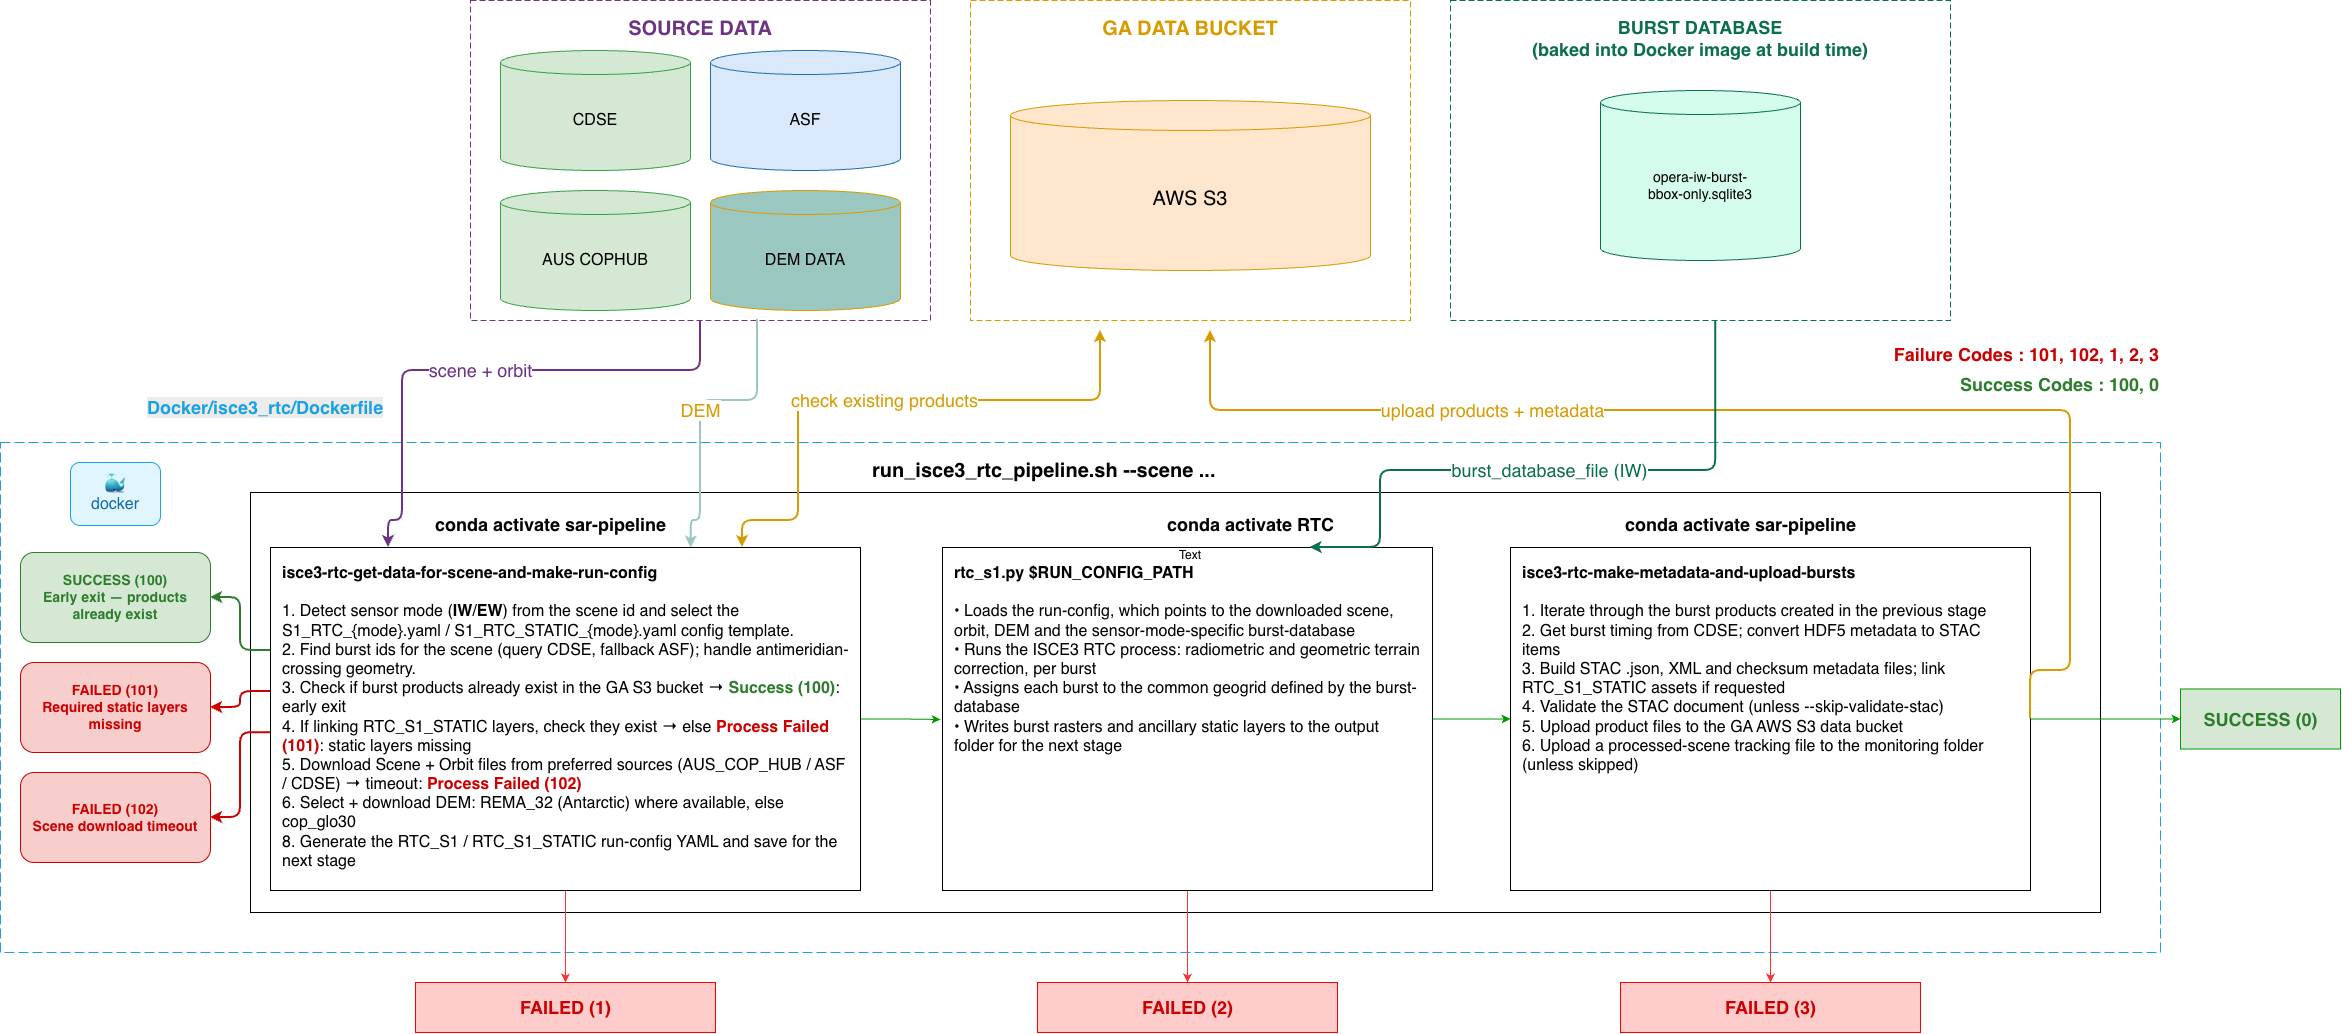

The diagram above was exported from draw.io. Its source (the exported page's mxGraphModel, read from the mxfile embedded in the PNG):
<mxGraphModel dx="2133" dy="1085" grid="1" gridSize="10" guides="1" tooltips="1" connect="1" arrows="1" fold="1" page="1" pageScale="1" pageWidth="2600" pageHeight="1700" math="0" shadow="0">
  <root>
    <mxCell id="0" />
    <mxCell id="1" parent="0" />
    <mxCell id="srcBox" parent="1" style="rounded=0;whiteSpace=wrap;html=1;dashed=1;dashPattern=6 3;strokeColor=#6C3483;fillColor=none;verticalAlign=top;align=center;fontSize=20;fontStyle=1;fontColor=#6C3483;spacingTop=10;" value="SOURCE DATA" vertex="1">
      <mxGeometry height="320" width="460" x="600" y="40" as="geometry" />
    </mxCell>
    <mxCell id="cdse" parent="1" style="shape=cylinder3;whiteSpace=wrap;html=1;boundedLbl=1;backgroundOutline=1;size=12;fillColor=#D5E8D4;strokeColor=#37A147;fontSize=16;" value="CDSE" vertex="1">
      <mxGeometry height="120" width="190" x="630" y="90" as="geometry" />
    </mxCell>
    <mxCell id="asf" parent="1" style="shape=cylinder3;whiteSpace=wrap;html=1;boundedLbl=1;backgroundOutline=1;size=12;fillColor=#DAE8FC;strokeColor=#1F6FB4;fontSize=16;" value="ASF" vertex="1">
      <mxGeometry height="120" width="190" x="840" y="90" as="geometry" />
    </mxCell>
    <mxCell id="auscophub" parent="1" style="shape=cylinder3;whiteSpace=wrap;html=1;boundedLbl=1;backgroundOutline=1;size=12;fillColor=#D5E8D4;strokeColor=#37A147;fontSize=16;" value="AUS COPHUB" vertex="1">
      <mxGeometry height="120" width="190" x="630" y="230" as="geometry" />
    </mxCell>
    <mxCell id="dem" parent="1" style="shape=cylinder3;whiteSpace=wrap;html=1;boundedLbl=1;backgroundOutline=1;size=12;fillColor=#9AC7BF;strokeColor=#D79B00;fontSize=16;" value="DEM DATA" vertex="1">
      <mxGeometry height="120" width="190" x="840" y="230" as="geometry" />
    </mxCell>
    <mxCell id="gaBox" parent="1" style="rounded=0;whiteSpace=wrap;html=1;dashed=1;dashPattern=6 3;strokeColor=#D79B00;fillColor=none;verticalAlign=top;align=center;fontSize=20;fontStyle=1;fontColor=#D79B00;spacingTop=10;" value="GA DATA BUCKET" vertex="1">
      <mxGeometry height="320" width="440" x="1100" y="40" as="geometry" />
    </mxCell>
    <mxCell id="s3" parent="1" style="shape=cylinder3;whiteSpace=wrap;html=1;boundedLbl=1;backgroundOutline=1;size=15;fillColor=#FFE6CC;strokeColor=#D79B00;fontSize=20;" value="AWS S3" vertex="1">
      <mxGeometry height="170" width="360" x="1140" y="140" as="geometry" />
    </mxCell>
    <mxCell id="bdbBox" parent="1" style="rounded=0;whiteSpace=wrap;html=1;dashed=1;dashPattern=6 3;strokeColor=#0B6E4F;fillColor=none;verticalAlign=top;align=center;fontSize=18;fontStyle=1;fontColor=#0B6E4F;spacingTop=10;" value="BURST DATABASE&#10;(baked into Docker image at build time)" vertex="1">
      <mxGeometry height="320" width="500" x="1580" y="40" as="geometry" />
    </mxCell>
    <mxCell id="bdbIw" parent="1" style="shape=cylinder3;whiteSpace=wrap;html=1;boundedLbl=1;backgroundOutline=1;size=12;fillColor=#D5FDEB;strokeColor=#0B6E4F;fontSize=14;" value="opera-iw-burst-&#10;bbox-only.sqlite3" vertex="1">
      <mxGeometry height="170" width="200" x="1730" y="130" as="geometry" />
    </mxCell>
    <mxCell id="failCodes" parent="1" style="text;html=1;align=right;verticalAlign=middle;fontSize=16;fontColor=#CC0000;fontStyle=1;" value="&lt;font style=&quot;font-size: 18px;&quot;&gt;Failure Codes : 101, 102, 1, 2, 3&lt;/font&gt;" vertex="1">
      <mxGeometry height="30" width="500" x="1790" y="380" as="geometry" />
    </mxCell>
    <mxCell id="successCodes" parent="1" style="text;html=1;align=right;verticalAlign=middle;fontSize=16;fontColor=#2D7D2D;fontStyle=1;" value="&lt;font style=&quot;font-size: 18px;&quot;&gt;Success Codes : 100, 0&lt;/font&gt;" vertex="1">
      <mxGeometry height="30" width="500" x="1790" y="410" as="geometry" />
    </mxCell>
    <mxCell id="dockerBox" parent="1" style="rounded=0;whiteSpace=wrap;html=1;dashed=1;dashPattern=10 4;strokeColor=#1BA1E2;fillColor=none;verticalAlign=top;align=left;fontSize=18;fontStyle=1;fontColor=#1BA1E2;spacingTop=10;spacingLeft=110;" value="" vertex="1">
      <mxGeometry height="510" width="2160" x="130" y="482" as="geometry" />
    </mxCell>
    <mxCell id="whale" parent="1" style="rounded=1;whiteSpace=wrap;html=1;fillColor=#E1F5FE;strokeColor=#1BA1E2;fontSize=16;fontColor=#0E6DA8;" value="🐳&#10;docker" vertex="1">
      <mxGeometry height="63" width="90" x="200" y="502" as="geometry" />
    </mxCell>
    <mxCell id="scriptLabel" parent="1" style="text;html=1;align=left;verticalAlign=middle;fontSize=20;fontStyle=1;" value="run_isce3_rtc_pipeline.sh --scene ..." vertex="1">
      <mxGeometry height="36" width="370" x="1000" y="492" as="geometry" />
    </mxCell>
    <mxCell id="exit100" parent="1" style="rounded=1;whiteSpace=wrap;html=1;fillColor=#D5E8D4;strokeColor=#2D7D2D;fontSize=12;fontStyle=1;fontColor=#2D7D2D;" value="&lt;font style=&quot;font-size: 14px;&quot;&gt;SUCCESS (100)&lt;br&gt;Early exit — products already exist&lt;/font&gt;" vertex="1">
      <mxGeometry height="90" width="190" x="150" y="592" as="geometry" />
    </mxCell>
    <mxCell id="exit101" parent="1" style="rounded=1;whiteSpace=wrap;html=1;fillColor=#F8CECC;strokeColor=#CC0000;fontSize=12;fontStyle=1;fontColor=#CC0000;" value="&lt;font style=&quot;font-size: 14px;&quot;&gt;FAILED (101)&lt;br&gt;Required static layers missing&lt;/font&gt;" vertex="1">
      <mxGeometry height="90" width="190" x="150" y="702" as="geometry" />
    </mxCell>
    <mxCell id="exit102" parent="1" style="rounded=1;whiteSpace=wrap;html=1;fillColor=#F8CECC;strokeColor=#CC0000;fontSize=12;fontStyle=1;fontColor=#CC0000;" value="&lt;font style=&quot;font-size: 14px;&quot;&gt;FAILED (102)&lt;br&gt;Scene download timeout&lt;/font&gt;" vertex="1">
      <mxGeometry height="90" width="190" x="150" y="812" as="geometry" />
    </mxCell>
    <mxCell id="stagesWrapper" parent="1" style="rounded=0;whiteSpace=wrap;html=1;strokeColor=#000000;fillColor=none;" value="" vertex="1">
      <mxGeometry height="420" width="1850" x="380" y="532" as="geometry" />
    </mxCell>
    <mxCell id="stage1Header" parent="1" style="text;html=1;align=center;verticalAlign=middle;fontSize=18;fontStyle=1;" value="conda activate sar-pipeline" vertex="1">
      <mxGeometry height="34" width="660" x="350" y="547" as="geometry" />
    </mxCell>
    <mxCell id="wtEKbDg2mfdxs0xIVsQH-6" edge="1" parent="1" source="stage1" style="edgeStyle=orthogonalEdgeStyle;rounded=0;orthogonalLoop=1;jettySize=auto;html=1;exitX=0.5;exitY=1;exitDx=0;exitDy=0;entryX=0.5;entryY=0;entryDx=0;entryDy=0;strokeColor=#FF3333;" target="fail1Label">
      <mxGeometry relative="1" as="geometry" />
    </mxCell>
    <mxCell id="wtEKbDg2mfdxs0xIVsQH-15" edge="1" parent="1" source="stage1" style="edgeStyle=orthogonalEdgeStyle;rounded=0;orthogonalLoop=1;jettySize=auto;html=1;exitX=1;exitY=0.5;exitDx=0;exitDy=0;strokeColor=#009900;">
      <mxGeometry relative="1" as="geometry">
        <mxPoint x="1070" y="759" as="targetPoint" />
      </mxGeometry>
    </mxCell>
    <mxCell id="stage1" parent="1" style="rounded=0;whiteSpace=wrap;html=1;fillColor=#FFFFFF;strokeColor=#000000;align=left;verticalAlign=top;fontSize=14;spacingLeft=10;spacingTop=10;spacingRight=10;" value="&lt;font style=&quot;font-size: 16px;&quot;&gt;&lt;b style=&quot;&quot;&gt;isce3-rtc-get-data-for-scene-and-make-run-config&lt;/b&gt;&lt;br&gt;&lt;br&gt;1. Detect sensor mode (&lt;b style=&quot;&quot;&gt;IW&lt;/b&gt;/&lt;b style=&quot;&quot;&gt;EW&lt;/b&gt;) from the scene id and select the S1_RTC_{mode}.yaml / S1_RTC_STATIC_{mode}.yaml config template.&lt;br&gt;2. Find burst ids for the scene (query CDSE, fallback ASF); handle antimeridian-crossing geometry.&lt;br&gt;3. Check if burst products already exist in the GA S3 bucket → &lt;font color=&quot;#2D7D2D&quot;&gt;&lt;b&gt;Success (100)&lt;/b&gt;&lt;/font&gt;: early exit&lt;br&gt;4. If linking RTC_S1_STATIC layers, check they exist → else &lt;font color=&quot;#CC0000&quot;&gt;&lt;b&gt;Process Failed (101)&lt;/b&gt;&lt;/font&gt;: static layers missing&lt;br&gt;5. Download Scene + Orbit files from preferred sources (AUS_COP_HUB / ASF / CDSE) → timeout: &lt;font color=&quot;#CC0000&quot;&gt;&lt;b&gt;Process Failed (102)&lt;/b&gt;&lt;/font&gt;&lt;br&gt;6. Select + download DEM: REMA_32 (Antarctic) where available, else cop_glo30&lt;br&gt;8. Generate the RTC_S1 / RTC_S1_STATIC run-config YAML and save for the next stage&lt;/font&gt;" vertex="1">
      <mxGeometry height="343" width="590" x="400" y="587" as="geometry" />
    </mxCell>
    <mxCell id="stage2Header" parent="1" style="text;html=1;align=center;verticalAlign=middle;fontSize=18;fontStyle=1;" value="conda activate RTC" vertex="1">
      <mxGeometry height="34" width="660" x="1050" y="547" as="geometry" />
    </mxCell>
    <mxCell id="wtEKbDg2mfdxs0xIVsQH-10" edge="1" parent="1" source="stage2" style="edgeStyle=orthogonalEdgeStyle;rounded=0;orthogonalLoop=1;jettySize=auto;html=1;exitX=0.5;exitY=1;exitDx=0;exitDy=0;entryX=0.5;entryY=0;entryDx=0;entryDy=0;strokeColor=#FF3333;" target="fail2Label">
      <mxGeometry relative="1" as="geometry" />
    </mxCell>
    <mxCell id="wtEKbDg2mfdxs0xIVsQH-16" edge="1" parent="1" source="stage2" style="edgeStyle=orthogonalEdgeStyle;rounded=0;orthogonalLoop=1;jettySize=auto;html=1;exitX=1;exitY=0.5;exitDx=0;exitDy=0;entryX=0;entryY=0.5;entryDx=0;entryDy=0;strokeColor=#009900;" target="stage3">
      <mxGeometry relative="1" as="geometry" />
    </mxCell>
    <mxCell id="stage2" parent="1" style="rounded=0;whiteSpace=wrap;html=1;fillColor=#FFFFFF;strokeColor=#000000;align=left;verticalAlign=top;fontSize=14;spacingLeft=10;spacingTop=10;spacingRight=10;" value="&lt;font style=&quot;font-size: 16px;&quot;&gt;&lt;b&gt;rtc_s1.py $RUN_CONFIG_PATH&lt;/b&gt;&lt;br&gt;&lt;br&gt;• Loads the run-config, which points to the downloaded scene, orbit, DEM and the sensor-mode-specific burst-database&lt;br&gt;• Runs the ISCE3 RTC process: radiometric and geometric terrain correction, per burst&lt;br&gt;• Assigns each burst to the common geogrid defined by the burst-database&lt;br&gt;• Writes burst rasters and ancillary static layers to the output folder for the next stage&lt;/font&gt;" vertex="1">
      <mxGeometry height="343" width="490" x="1072" y="587" as="geometry" />
    </mxCell>
    <mxCell id="stage3Header" parent="1" style="text;html=1;align=center;verticalAlign=middle;fontSize=18;fontStyle=1;" value="conda activate sar-pipeline" vertex="1">
      <mxGeometry height="34" width="660" x="1540" y="547" as="geometry" />
    </mxCell>
    <mxCell id="wtEKbDg2mfdxs0xIVsQH-5" edge="1" parent="1" source="stage3" style="edgeStyle=orthogonalEdgeStyle;rounded=0;orthogonalLoop=1;jettySize=auto;html=1;exitX=1;exitY=0.5;exitDx=0;exitDy=0;fillColor=#009900;strokeColor=#009900;" target="success0">
      <mxGeometry relative="1" as="geometry" />
    </mxCell>
    <mxCell id="wtEKbDg2mfdxs0xIVsQH-11" edge="1" parent="1" source="stage3" style="edgeStyle=orthogonalEdgeStyle;rounded=0;orthogonalLoop=1;jettySize=auto;html=1;exitX=0.5;exitY=1;exitDx=0;exitDy=0;entryX=0.5;entryY=0;entryDx=0;entryDy=0;strokeColor=#FF3333;" target="fail3Label">
      <mxGeometry relative="1" as="geometry" />
    </mxCell>
    <mxCell id="stage3" parent="1" style="rounded=0;whiteSpace=wrap;html=1;fillColor=#FFFFFF;strokeColor=#000000;align=left;verticalAlign=top;fontSize=14;spacingLeft=10;spacingTop=10;spacingRight=10;" value="&lt;font style=&quot;font-size: 16px;&quot;&gt;&lt;b&gt;isce3-rtc-make-metadata-and-upload-bursts&lt;/b&gt;&lt;br&gt;&lt;br&gt;1. Iterate through the burst products created in the previous stage&lt;br&gt;2. Get burst timing from CDSE; convert HDF5 metadata to STAC items&lt;br&gt;3. Build STAC .json, XML and checksum metadata files; link RTC_S1_STATIC assets if requested&lt;br&gt;4. Validate the STAC document (unless --skip-validate-stac)&lt;br&gt;5. Upload product files to the GA AWS S3 data bucket&lt;br&gt;6. Upload a processed-scene tracking file to the monitoring folder (unless skipped)&lt;/font&gt;" vertex="1">
      <mxGeometry height="343" width="520" x="1640" y="587" as="geometry" />
    </mxCell>
    <mxCell id="success0" parent="1" style="text;html=1;align=center;verticalAlign=middle;fontSize=18;fontStyle=1;fontColor=#2D7D2D;fillColor=#D5E8D4;strokeColor=#009900;" value="SUCCESS (0)" vertex="1">
      <mxGeometry height="60" width="160" x="2310" y="728.5" as="geometry" />
    </mxCell>
    <mxCell id="fail1Label" parent="1" style="text;html=1;align=center;verticalAlign=middle;fontSize=14;fontStyle=1;fontColor=#CC0000;fillColor=#FFCCCC;strokeColor=#FF0000;" value="&lt;font style=&quot;font-size: 18px;&quot;&gt;FAILED (1)&lt;/font&gt;" vertex="1">
      <mxGeometry height="50" width="300" x="545" y="1022" as="geometry" />
    </mxCell>
    <mxCell id="fail2Label" parent="1" style="text;html=1;align=center;verticalAlign=middle;fontSize=14;fontStyle=1;fontColor=#CC0000;fillColor=#FFCCCC;strokeColor=#FF0000;" value="&lt;font style=&quot;font-size: 18px;&quot;&gt;FAILED (2)&lt;/font&gt;" vertex="1">
      <mxGeometry height="50" width="300" x="1167" y="1022" as="geometry" />
    </mxCell>
    <mxCell id="fail3Label" parent="1" style="text;html=1;align=center;verticalAlign=middle;fontSize=14;fontStyle=1;fontColor=#CC0000;fillColor=#FFCCCC;strokeColor=#FF0000;" value="&lt;font style=&quot;font-size: 18px;&quot;&gt;FAILED (3)&lt;/font&gt;" vertex="1">
      <mxGeometry height="50" width="300" x="1750" y="1022" as="geometry" />
    </mxCell>
    <mxCell id="e-exit100" edge="1" parent="1" source="stage1" style="edgeStyle=orthogonalEdgeStyle;html=1;strokeColor=#2D7D2D;strokeWidth=2;exitX=0;exitY=0.3;exitDx=0;exitDy=0;entryX=1;entryY=0.5;entryDx=0;entryDy=0;" target="exit100">
      <mxGeometry relative="1" as="geometry" />
    </mxCell>
    <mxCell id="e-exit101" edge="1" parent="1" source="stage1" style="edgeStyle=orthogonalEdgeStyle;html=1;strokeColor=#CC0000;strokeWidth=2;exitX=0;exitY=0.42;exitDx=0;exitDy=0;entryX=1;entryY=0.5;entryDx=0;entryDy=0;shadow=0;" target="exit101">
      <mxGeometry relative="1" as="geometry" />
    </mxCell>
    <mxCell id="e-exit102" edge="1" parent="1" source="stage1" style="edgeStyle=orthogonalEdgeStyle;html=1;strokeColor=#CC0000;strokeWidth=2;exitX=0;exitY=0.54;exitDx=0;exitDy=0;entryX=1;entryY=0.5;entryDx=0;entryDy=0;" target="exit102">
      <mxGeometry relative="1" as="geometry" />
    </mxCell>
    <mxCell id="e-src-stage1" edge="1" parent="1" source="srcBox" style="edgeStyle=orthogonalEdgeStyle;html=1;strokeColor=#6C3483;strokeWidth=2;fontColor=#6C3483;fontSize=13;entryX=0.2;entryY=0;entryDx=0;entryDy=0;exitX=0.5;exitY=1;exitDx=0;exitDy=0;" target="stage1" value="&lt;font style=&quot;font-size: 18px;&quot;&gt;scene + orbit&lt;/font&gt;">
      <mxGeometry relative="1" as="geometry">
        <Array as="points">
          <mxPoint x="830" y="410" />
          <mxPoint x="532" y="410" />
          <mxPoint x="532" y="560" />
          <mxPoint x="518" y="560" />
        </Array>
        <mxPoint x="830" y="380" as="sourcePoint" />
      </mxGeometry>
    </mxCell>
    <mxCell id="e-dem-stage1" edge="1" parent="1" source="srcBox" style="edgeStyle=orthogonalEdgeStyle;html=1;strokeColor=#9AC7BF;strokeWidth=2;fontColor=#D79B00;fontSize=13;entryX=0.713;entryY=0.002;entryDx=0;entryDy=0;exitX=0.624;exitY=0.996;exitDx=0;exitDy=0;exitPerimeter=0;entryPerimeter=0;fillColor=#9AC7BF;" target="stage1" value="&lt;font style=&quot;font-size: 18px;&quot;&gt;DEM&lt;/font&gt;">
      <mxGeometry relative="1" as="geometry">
        <Array as="points">
          <mxPoint x="887" y="440" />
          <mxPoint x="830" y="440" />
          <mxPoint x="830" y="560" />
          <mxPoint x="821" y="560" />
        </Array>
        <mxPoint x="930" y="360" as="sourcePoint" />
      </mxGeometry>
    </mxCell>
    <mxCell id="e-stage1-s3" edge="1" parent="1" source="stage1" style="edgeStyle=orthogonalEdgeStyle;html=1;strokeColor=#D79B00;strokeWidth=2;fontColor=#D79B00;fontSize=13;startArrow=classic;endArrow=classic;exitX=0.8;exitY=0;exitDx=0;exitDy=0;" value="&lt;font style=&quot;font-size: 18px;&quot;&gt;check existing products&lt;/font&gt;">
      <mxGeometry relative="1" x="0.0063" as="geometry">
        <mxPoint as="offset" />
        <Array as="points">
          <mxPoint x="872" y="560" />
          <mxPoint x="928" y="560" />
          <mxPoint x="928" y="440" />
          <mxPoint x="1230" y="440" />
        </Array>
        <mxPoint x="1230" y="370" as="targetPoint" />
      </mxGeometry>
    </mxCell>
    <mxCell id="e-stage3-s3" edge="1" parent="1" source="stage3" style="edgeStyle=orthogonalEdgeStyle;html=1;strokeColor=#D79B00;strokeWidth=2;fontColor=#D79B00;fontSize=13;exitX=1;exitY=0.5;exitDx=0;exitDy=0;" value="&lt;font style=&quot;font-size: 18px;&quot;&gt;upload products + metadata&lt;/font&gt;">
      <mxGeometry relative="1" x="0.4387" as="geometry">
        <mxPoint as="offset" />
        <Array as="points">
          <mxPoint x="2160" y="710" />
          <mxPoint x="2200" y="710" />
          <mxPoint x="2200" y="450" />
          <mxPoint x="1340" y="450" />
        </Array>
        <mxPoint x="1793.9999999999995" y="615" as="sourcePoint" />
        <mxPoint x="1340" y="370" as="targetPoint" />
      </mxGeometry>
    </mxCell>
    <mxCell id="e-bdb-stage2" edge="1" parent="1" style="edgeStyle=orthogonalEdgeStyle;html=1;strokeColor=#0B6E4F;strokeWidth=2;fontColor=#0B6E4F;fontSize=13;exitX=0.4;exitY=1;exitDx=0;exitDy=0;entryX=0.75;entryY=0;entryDx=0;entryDy=0;" target="stage2" value="&lt;font style=&quot;font-size: 18px;&quot;&gt;burst_database_file (IW)&lt;/font&gt;">
      <mxGeometry relative="1" as="geometry">
        <Array as="points">
          <mxPoint x="1845.2" y="510" />
          <mxPoint x="1510" y="510" />
          <mxPoint x="1510" y="587" />
        </Array>
        <mxPoint x="1845.2" y="360" as="sourcePoint" />
        <mxPoint x="1350.0400000000002" y="584.7739999999999" as="targetPoint" />
      </mxGeometry>
    </mxCell>
    <mxCell id="wtEKbDg2mfdxs0xIVsQH-1" edge="1" parent="1" source="stage3" style="edgeStyle=orthogonalEdgeStyle;rounded=0;orthogonalLoop=1;jettySize=auto;html=1;exitX=0.5;exitY=1;exitDx=0;exitDy=0;" target="stage3">
      <mxGeometry relative="1" as="geometry" />
    </mxCell>
    <mxCell id="wtEKbDg2mfdxs0xIVsQH-3" parent="1" style="text;whiteSpace=wrap;html=1;" value="&lt;span style=&quot;color: rgb(27, 161, 226); font-family: Helvetica; font-size: 18px; font-style: normal; font-variant-ligatures: normal; font-variant-caps: normal; font-weight: 700; letter-spacing: normal; orphans: 2; text-align: left; text-indent: 0px; text-transform: none; widows: 2; word-spacing: 0px; -webkit-text-stroke-width: 0px; white-space: normal; background-color: rgb(236, 236, 236); text-decoration-thickness: initial; text-decoration-style: initial; text-decoration-color: initial; display: inline !important; float: none;&quot;&gt;Docker/isce3_rtc/Dockerfile&lt;/span&gt;" vertex="1">
      <mxGeometry height="50" width="270" x="275" y="430" as="geometry" />
    </mxCell>
    <mxCell id="O_MnAxfI8621VwWpNocj-3" parent="1" style="text;html=1;whiteSpace=wrap;strokeColor=none;fillColor=none;align=center;verticalAlign=middle;rounded=0;" value="Text" vertex="1">
      <mxGeometry height="30" width="60" x="1290" y="580" as="geometry" />
    </mxCell>
  </root>
</mxGraphModel>